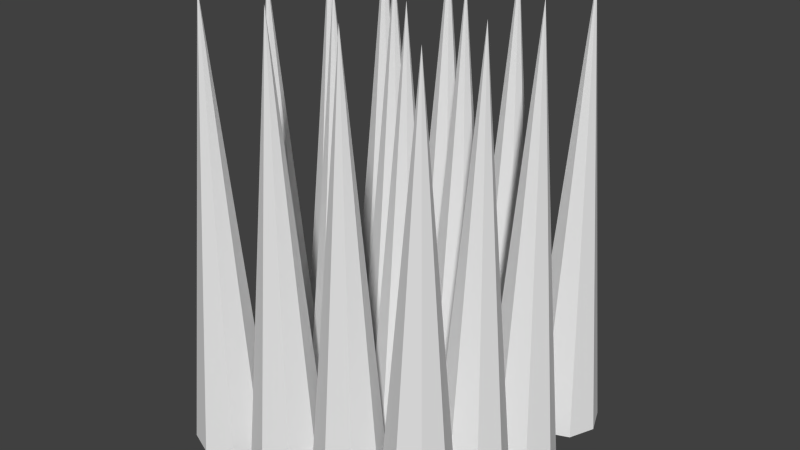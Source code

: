 # Source: Spikes.blend  (saved by Blender 2.69.0; exported with 4.5.12 LTS)
import bpy
from mathutils import Matrix  # noqa: F401  (used for matrix-valued properties, if any)

bpy.ops.wm.read_factory_settings(use_empty=True)
scene = bpy.context.scene
scene.name = 'Scene'

# ---- collections
col_collection_1 = bpy.data.collections.new('Collection 1'); scene.collection.children.link(col_collection_1)

# ---- materials (node trees are filled in below, after node groups)
mat_spikes = bpy.data.materials.new('Spikes')
mat_spikes.alpha_threshold = 0.0
mat_spikes.use_transparent_shadow = False
mat_spikes.roughness = 0.5
mat_spikes.specular_intensity = 0.0
mat_spikes.line_color = (0.0, 0.0, 0.0, 1.0)

# ---- material node trees

# ---- world
world_world = bpy.data.worlds.new('World'); scene.world = world_world
world_world.color = (0.05088, 0.05088, 0.05088)
world_world.use_sun_shadow = False
world_world.sun_shadow_jitter_overblur = 0.0
world_world.cycles.sampling_method = 'MANUAL'
world_world.cycles.sample_map_resolution = 256

# ---- meshes
me_cylinder = bpy.data.meshes.new('Cylinder')
me_cylinder.from_pydata([(0.13, 0.255, 1.49e-08), (0.13, 0.13, 1.5), (0.2184, 0.2184, 1.49e-08), (0.255, 0.13, 1.49e-08), (0.2184, 0.04161, 1.49e-08), (0.13, 0.005, 1.49e-08), (0.04161, 0.04161, 1.49e-08), (0.005, 0.13, 1.49e-08), (0.04161, 0.2184, 1.49e-08), (0.13, 0.515, 1.49e-08), (0.13, 0.39, 1.5), (0.2184, 0.4784, 1.49e-08), (0.255, 0.39, 1.49e-08), (0.2184, 0.3016, 1.49e-08), (0.13, 0.265, 1.49e-08), (0.04161, 0.3016, 1.49e-08), (0.005, 0.39, 1.49e-08), (0.04161, 0.4784, 1.49e-08), (0.39, 0.255, 1.49e-08), (0.39, 0.13, 1.5), (0.4784, 0.2184, 1.49e-08), (0.515, 0.13, 1.49e-08), (0.4784, 0.04161, 1.49e-08), (0.39, 0.005, 1.49e-08), (0.3016, 0.04161, 1.49e-08), (0.265, 0.13, 1.49e-08), (0.3016, 0.2184, 1.49e-08), (0.39, 0.515, 1.49e-08), (0.39, 0.39, 1.5), (0.4784, 0.4784, 1.49e-08), (0.515, 0.39, 1.49e-08), (0.4784, 0.3016, 1.49e-08), (0.39, 0.265, 1.49e-08), (0.3016, 0.3016, 1.49e-08), (0.265, 0.39, 1.49e-08), (0.3016, 0.4784, 1.49e-08), (-0.13, 0.255, 1.49e-08), (-0.13, 0.13, 1.5), (-0.2184, 0.2184, 1.49e-08), (-0.255, 0.13, 1.49e-08), (-0.2184, 0.04161, 1.49e-08), (-0.13, 0.005, 1.49e-08), (-0.04161, 0.04161, 1.49e-08), (-0.005, 0.13, 1.49e-08), (-0.04161, 0.2184, 1.49e-08), (-0.13, 0.515, 1.49e-08), (-0.13, 0.39, 1.5), (-0.2184, 0.4784, 1.49e-08), (-0.255, 0.39, 1.49e-08), (-0.2184, 0.3016, 1.49e-08), (-0.13, 0.265, 1.49e-08), (-0.04161, 0.3016, 1.49e-08), (-0.005, 0.39, 1.49e-08), (-0.04161, 0.4784, 1.49e-08), (-0.39, 0.255, 1.49e-08), (-0.39, 0.13, 1.5), (-0.4784, 0.2184, 1.49e-08), (-0.515, 0.13, 1.49e-08), (-0.4784, 0.04161, 1.49e-08), (-0.39, 0.005, 1.49e-08), (-0.3016, 0.04161, 1.49e-08), (-0.265, 0.13, 1.49e-08), (-0.3016, 0.2184, 1.49e-08), (-0.39, 0.515, 1.49e-08), (-0.39, 0.39, 1.5), (-0.4784, 0.4784, 1.49e-08), (-0.515, 0.39, 1.49e-08), (-0.4784, 0.3016, 1.49e-08), (-0.39, 0.265, 1.49e-08), (-0.3016, 0.3016, 1.49e-08), (-0.265, 0.39, 1.49e-08), (-0.3016, 0.4784, 1.49e-08), (0.13, -0.255, 1.49e-08), (0.13, -0.13, 1.5), (0.2184, -0.2184, 1.49e-08), (0.255, -0.13, 1.49e-08), (0.2184, -0.04161, 1.49e-08), (0.13, -0.005, 1.49e-08), (0.04161, -0.04161, 1.49e-08), (0.005, -0.13, 1.49e-08), (0.04161, -0.2184, 1.49e-08), (0.13, -0.515, 1.49e-08), (0.13, -0.39, 1.5), (0.2184, -0.4784, 1.49e-08), (0.255, -0.39, 1.49e-08), (0.2184, -0.3016, 1.49e-08), (0.13, -0.265, 1.49e-08), (0.04161, -0.3016, 1.49e-08), (0.005, -0.39, 1.49e-08), (0.04161, -0.4784, 1.49e-08), (0.39, -0.255, 1.49e-08), (0.39, -0.13, 1.5), (0.4784, -0.2184, 1.49e-08), (0.515, -0.13, 1.49e-08), (0.4784, -0.04161, 1.49e-08), (0.39, -0.005, 1.49e-08), (0.3016, -0.04161, 1.49e-08), (0.265, -0.13, 1.49e-08), (0.3016, -0.2184, 1.49e-08), (0.39, -0.515, 1.49e-08), (0.39, -0.39, 1.5), (0.4784, -0.4784, 1.49e-08), (0.515, -0.39, 1.49e-08), (0.4784, -0.3016, 1.49e-08), (0.39, -0.265, 1.49e-08), (0.3016, -0.3016, 1.49e-08), (0.265, -0.39, 1.49e-08), (0.3016, -0.4784, 1.49e-08), (-0.13, -0.255, 1.49e-08), (-0.13, -0.13, 1.5), (-0.2184, -0.2184, 1.49e-08), (-0.255, -0.13, 1.49e-08), (-0.2184, -0.04161, 1.49e-08), (-0.13, -0.005, 1.49e-08), (-0.04161, -0.04161, 1.49e-08), (-0.005, -0.13, 1.49e-08), (-0.04161, -0.2184, 1.49e-08), (-0.13, -0.515, 1.49e-08), (-0.13, -0.39, 1.5), (-0.2184, -0.4784, 1.49e-08), (-0.255, -0.39, 1.49e-08), (-0.2184, -0.3016, 1.49e-08), (-0.13, -0.265, 1.49e-08), (-0.04161, -0.3016, 1.49e-08), (-0.005, -0.39, 1.49e-08), (-0.04161, -0.4784, 1.49e-08), (-0.39, -0.255, 1.49e-08), (-0.39, -0.13, 1.5), (-0.4784, -0.2184, 1.49e-08), (-0.515, -0.13, 1.49e-08), (-0.4784, -0.04161, 1.49e-08), (-0.39, -0.005, 1.49e-08), (-0.3016, -0.04161, 1.49e-08), (-0.265, -0.13, 1.49e-08), (-0.3016, -0.2184, 1.49e-08), (-0.39, -0.515, 1.49e-08), (-0.39, -0.39, 1.5), (-0.4784, -0.4784, 1.49e-08), (-0.515, -0.39, 1.49e-08), (-0.4784, -0.3016, 1.49e-08), (-0.39, -0.265, 1.49e-08), (-0.3016, -0.3016, 1.49e-08), (-0.265, -0.39, 1.49e-08), (-0.3016, -0.4784, 1.49e-08)], [], [(0, 1, 2), (2, 1, 3), (3, 1, 4), (4, 1, 5), (5, 1, 6), (6, 1, 7), (7, 1, 8), (8, 1, 0), (9, 10, 11), (11, 10, 12), (12, 10, 13), (13, 10, 14), (14, 10, 15), (15, 10, 16), (16, 10, 17), (17, 10, 9), (18, 19, 20), (20, 19, 21), (21, 19, 22), (22, 19, 23), (23, 19, 24), (24, 19, 25), (25, 19, 26), (26, 19, 18), (27, 28, 29), (29, 28, 30), (30, 28, 31), (31, 28, 32), (32, 28, 33), (33, 28, 34), (34, 28, 35), (35, 28, 27), (36, 38, 37), (38, 39, 37), (39, 40, 37), (40, 41, 37), (41, 42, 37), (42, 43, 37), (43, 44, 37), (44, 36, 37), (45, 47, 46), (47, 48, 46), (48, 49, 46), (49, 50, 46), (50, 51, 46), (51, 52, 46), (52, 53, 46), (53, 45, 46), (54, 56, 55), (56, 57, 55), (57, 58, 55), (58, 59, 55), (59, 60, 55), (60, 61, 55), (61, 62, 55), (62, 54, 55), (63, 65, 64), (65, 66, 64), (66, 67, 64), (67, 68, 64), (68, 69, 64), (69, 70, 64), (70, 71, 64), (71, 63, 64), (72, 74, 73), (74, 75, 73), (75, 76, 73), (76, 77, 73), (77, 78, 73), (78, 79, 73), (79, 80, 73), (80, 72, 73), (81, 83, 82), (83, 84, 82), (84, 85, 82), (85, 86, 82), (86, 87, 82), (87, 88, 82), (88, 89, 82), (89, 81, 82), (90, 92, 91), (92, 93, 91), (93, 94, 91), (94, 95, 91), (95, 96, 91), (96, 97, 91), (97, 98, 91), (98, 90, 91), (99, 101, 100), (101, 102, 100), (102, 103, 100), (103, 104, 100), (104, 105, 100), (105, 106, 100), (106, 107, 100), (107, 99, 100), (108, 109, 110), (110, 109, 111), (111, 109, 112), (112, 109, 113), (113, 109, 114), (114, 109, 115), (115, 109, 116), (116, 109, 108), (117, 118, 119), (119, 118, 120), (120, 118, 121), (121, 118, 122), (122, 118, 123), (123, 118, 124), (124, 118, 125), (125, 118, 117), (126, 127, 128), (128, 127, 129), (129, 127, 130), (130, 127, 131), (131, 127, 132), (132, 127, 133), (133, 127, 134), (134, 127, 126), (135, 136, 137), (137, 136, 138), (138, 136, 139), (139, 136, 140), (140, 136, 141), (141, 136, 142), (142, 136, 143), (143, 136, 135)])
_uv = me_cylinder.uv_layers.new(name='UVMap')
_uv.uv.foreach_set('vector', [0.5734, 0.4996, 0.625, 0.375, 0.6766, 0.4996, 0.6766, 0.4996, 0.625, 0.375, 0.7496, 0.4266, 0.7496, 0.4266, 0.625, 0.375, 0.7496, 0.3234, 0.7496, 0.3234, 0.625, 0.375, 0.6766, 0.2504, 0.6766, 0.2504, 0.625, 0.375, 0.5734, 0.2504, 0.5734, 0.2504, 0.625, 0.375, 0.5004, 0.3234, 0.5004, 0.3234, 0.625, 0.375, 0.5004, 0.4266, 0.5004, 0.4266, 0.625, 0.375, 0.5734, 0.4996, 0.0003988, 0.6766, 0.125, 0.625, 0.07339, 0.7496, 0.07339, 0.7496, 0.125, 0.625, 0.1766, 0.7496, 0.1766, 0.7496, 0.125, 0.625, 0.2496, 0.6766, 0.2496, 0.6766, 0.125, 0.625, 0.2496, 0.5734, 0.2496, 0.5734, 0.125, 0.625, 0.1766, 0.5004, 0.1766, 0.5004, 0.125, 0.625, 0.07339, 0.5004, 0.07339, 0.5004, 0.125, 0.625, 0.0003988, 0.5734, 0.0003988, 0.5734, 0.125, 0.625, 0.0003988, 0.6766, 0.4996, 0.1766, 0.375, 0.125, 0.4996, 0.07339, 0.4996, 0.07339, 0.375, 0.125, 0.4266, 0.0003988, 0.4266, 0.0003988, 0.375, 0.125, 0.3234, 0.0003987, 0.3234, 0.0003987, 0.375, 0.125, 0.2504, 0.07339, 0.2504, 0.07339, 0.375, 0.125, 0.2504, 0.1766, 0.2504, 0.1766, 0.375, 0.125, 0.3234, 0.2496, 0.3234, 0.2496, 0.375, 0.125, 0.4266, 0.2496, 0.4266, 0.2496, 0.375, 0.125, 0.4996, 0.1766, 0.7504, 0.3234, 0.875, 0.375, 0.7504, 0.4266, 0.7504, 0.4266, 0.875, 0.375, 0.8234, 0.4996, 0.8234, 0.4996, 0.875, 0.375, 0.9266, 0.4996, 0.9266, 0.4996, 0.875, 0.375, 0.9996, 0.4266, 0.9996, 0.4266, 0.875, 0.375, 0.9996, 0.3234, 0.9996, 0.3234, 0.875, 0.375, 0.9266, 0.2504, 0.9266, 0.2504, 0.875, 0.375, 0.8234, 0.2504, 0.8234, 0.2504, 0.875, 0.375, 0.7504, 0.3234, 0.5734, 0.2496, 0.5004, 0.1766, 0.625, 0.125, 0.5004, 0.1766, 0.5004, 0.07339, 0.625, 0.125, 0.5004, 0.07339, 0.5734, 0.0003988, 0.625, 0.125, 0.5734, 0.0003988, 0.6766, 0.0003988, 0.625, 0.125, 0.6766, 0.0003988, 0.7496, 0.07339, 0.625, 0.125, 0.7496, 0.07339, 0.7496, 0.1766, 0.625, 0.125, 0.7496, 0.1766, 0.6766, 0.2496, 0.625, 0.125, 0.6766, 0.2496, 0.5734, 0.2496, 0.625, 0.125, 0.0003988, 0.1766, 0.0003987, 0.07339, 0.125, 0.125, 0.0003987, 0.07339, 0.07339, 0.0003987, 0.125, 0.125, 0.07339, 0.0003987, 0.1766, 0.0003988, 0.125, 0.125, 0.1766, 0.0003988, 0.2496, 0.07339, 0.125, 0.125, 0.2496, 0.07339, 0.2496, 0.1766, 0.125, 0.125, 0.2496, 0.1766, 0.1766, 0.2496, 0.125, 0.125, 0.1766, 0.2496, 0.07339, 0.2496, 0.125, 0.125, 0.07339, 0.2496, 0.0003988, 0.1766, 0.125, 0.125, 0.4266, 0.7504, 0.4996, 0.8234, 0.375, 0.875, 0.4996, 0.8234, 0.4996, 0.9266, 0.375, 0.875, 0.4996, 0.9266, 0.4266, 0.9996, 0.375, 0.875, 0.4266, 0.9996, 0.3234, 0.9996, 0.375, 0.875, 0.3234, 0.9996, 0.2504, 0.9266, 0.375, 0.875, 0.2504, 0.9266, 0.2504, 0.8234, 0.375, 0.875, 0.2504, 0.8234, 0.3234, 0.7504, 0.375, 0.875, 0.3234, 0.7504, 0.4266, 0.7504, 0.375, 0.875, 0.1766, 0.9996, 0.07339, 0.9996, 0.125, 0.875, 0.07339, 0.9996, 0.0003988, 0.9266, 0.125, 0.875, 0.0003988, 0.9266, 0.0003988, 0.8234, 0.125, 0.875, 0.0003988, 0.8234, 0.07339, 0.7504, 0.125, 0.875, 0.07339, 0.7504, 0.1766, 0.7504, 0.125, 0.875, 0.1766, 0.7504, 0.2496, 0.8234, 0.125, 0.875, 0.2496, 0.8234, 0.2496, 0.9266, 0.125, 0.875, 0.2496, 0.9266, 0.1766, 0.9996, 0.125, 0.875, 0.2504, 0.3234, 0.3234, 0.2504, 0.375, 0.375, 0.3234, 0.2504, 0.4266, 0.2504, 0.375, 0.375, 0.4266, 0.2504, 0.4996, 0.3234, 0.375, 0.375, 0.4996, 0.3234, 0.4996, 0.4266, 0.375, 0.375, 0.4996, 0.4266, 0.4266, 0.4996, 0.375, 0.375, 0.4266, 0.4996, 0.3234, 0.4996, 0.375, 0.375, 0.3234, 0.4996, 0.2504, 0.4266, 0.375, 0.375, 0.2504, 0.4266, 0.2504, 0.3234, 0.375, 0.375, 0.3234, 0.5004, 0.4266, 0.5004, 0.375, 0.625, 0.4266, 0.5004, 0.4996, 0.5734, 0.375, 0.625, 0.4996, 0.5734, 0.4996, 0.6766, 0.375, 0.625, 0.4996, 0.6766, 0.4266, 0.7496, 0.375, 0.625, 0.4266, 0.7496, 0.3234, 0.7496, 0.375, 0.625, 0.3234, 0.7496, 0.2504, 0.6766, 0.375, 0.625, 0.2504, 0.6766, 0.2504, 0.5734, 0.375, 0.625, 0.2504, 0.5734, 0.3234, 0.5004, 0.375, 0.625, 0.7496, 0.6766, 0.6766, 0.7496, 0.625, 0.625, 0.6766, 0.7496, 0.5734, 0.7496, 0.625, 0.625, 0.5734, 0.7496, 0.5004, 0.6766, 0.625, 0.625, 0.5004, 0.6766, 0.5004, 0.5734, 0.625, 0.625, 0.5004, 0.5734, 0.5734, 0.5004, 0.625, 0.625, 0.5734, 0.5004, 0.6766, 0.5004, 0.625, 0.625, 0.6766, 0.5004, 0.7496, 0.5734, 0.625, 0.625, 0.7496, 0.5734, 0.7496, 0.6766, 0.625, 0.625, 0.7504, 0.6766, 0.7504, 0.5734, 0.875, 0.625, 0.7504, 0.5734, 0.8234, 0.5004, 0.875, 0.625, 0.8234, 0.5004, 0.9266, 0.5004, 0.875, 0.625, 0.9266, 0.5004, 0.9996, 0.5734, 0.875, 0.625, 0.9996, 0.5734, 0.9996, 0.6766, 0.875, 0.625, 0.9996, 0.6766, 0.9266, 0.7496, 0.875, 0.625, 0.9266, 0.7496, 0.8234, 0.7496, 0.875, 0.625, 0.8234, 0.7496, 0.7504, 0.6766, 0.875, 0.625, 0.7504, 0.07339, 0.875, 0.125, 0.7504, 0.1766, 0.7504, 0.1766, 0.875, 0.125, 0.8234, 0.2496, 0.8234, 0.2496, 0.875, 0.125, 0.9266, 0.2496, 0.9266, 0.2496, 0.875, 0.125, 0.9996, 0.1766, 0.9996, 0.1766, 0.875, 0.125, 0.9996, 0.07339, 0.9996, 0.07339, 0.875, 0.125, 0.9266, 0.0003988, 0.9266, 0.0003988, 0.875, 0.125, 0.8234, 0.0003988, 0.8234, 0.0003988, 0.875, 0.125, 0.7504, 0.07339, 0.8234, 0.9996, 0.875, 0.875, 0.9266, 0.9996, 0.9266, 0.9996, 0.875, 0.875, 0.9996, 0.9266, 0.9996, 0.9266, 0.875, 0.875, 0.9996, 0.8234, 0.9996, 0.8234, 0.875, 0.875, 0.9266, 0.7504, 0.9266, 0.7504, 0.875, 0.875, 0.8234, 0.7504, 0.8234, 0.7504, 0.875, 0.875, 0.7504, 0.8234, 0.7504, 0.8234, 0.875, 0.875, 0.7504, 0.9266, 0.7504, 0.9266, 0.875, 0.875, 0.8234, 0.9996, 0.2496, 0.3234, 0.125, 0.375, 0.1766, 0.2504, 0.1766, 0.2504, 0.125, 0.375, 0.07339, 0.2504, 0.07339, 0.2504, 0.125, 0.375, 0.0003988, 0.3234, 0.0003988, 0.3234, 0.125, 0.375, 0.0003987, 0.4266, 0.0003987, 0.4266, 0.125, 0.375, 0.07339, 0.4996, 0.07339, 0.4996, 0.125, 0.375, 0.1766, 0.4996, 0.1766, 0.4996, 0.125, 0.375, 0.2496, 0.4266, 0.2496, 0.4266, 0.125, 0.375, 0.2496, 0.3234, 0.7496, 0.8234, 0.625, 0.875, 0.6766, 0.7504, 0.6766, 0.7504, 0.625, 0.875, 0.5734, 0.7504, 0.5734, 0.7504, 0.625, 0.875, 0.5004, 0.8234, 0.5004, 0.8234, 0.625, 0.875, 0.5004, 0.9266, 0.5004, 0.9266, 0.625, 0.875, 0.5734, 0.9996, 0.5734, 0.9996, 0.625, 0.875, 0.6766, 0.9996, 0.6766, 0.9996, 0.625, 0.875, 0.7496, 0.9266, 0.7496, 0.9266, 0.625, 0.875, 0.7496, 0.8234])
me_cylinder.materials.append(mat_spikes)
me_cylinder.use_remesh_preserve_volume = False
me_cylinder.use_remesh_preserve_attributes = False
me_cylinder.use_mirror_vertex_groups = False
me_cylinder.update()

# ---- objects
ob_cylinder = bpy.data.objects.new('Cylinder', me_cylinder)

# ---- transforms, parenting, visibility, modifiers, constraints
ob_cylinder.location = (0.0, 0.0, 0.0)
ob_cylinder.lineart.crease_threshold = 0.0

# ---- collection membership
col_collection_1.objects.link(ob_cylinder)

# ---- scene / render settings (as saved in the file)
scene.frame_start = 1; scene.frame_end = 250; scene.frame_set(1)
scene.render.engine = 'BLENDER_EEVEE_NEXT'
scene.render.image_settings.compression = 90
scene.render.resolution_percentage = 50
scene.render.dither_intensity = 0.0
scene.cycles.use_denoising = False
scene.cycles.samples = 10
scene.cycles.sampling_pattern = 'TABULATED_SOBOL'
scene.cycles.light_sampling_threshold = 0.0
scene.cycles.use_adaptive_sampling = False
scene.cycles.use_light_tree = False
scene.cycles.blur_glossy = 0.0
scene.cycles.volume_bounces = 1
scene.cycles.pixel_filter_type = 'GAUSSIAN'
scene.cycles.sample_clamp_indirect = 0.0
scene.view_settings.view_transform = 'Standard'
bpy.context.view_layer.update()

# ---- added for rendering (the .blend has no active camera and no usable light): camera, sun
cam_auto = bpy.data.cameras.new('AutoCamera')
cam_auto.lens = 50.0
cam_auto.sensor_width = 36.0
cam_auto.clip_end = 1000.0
ob_auto_camera = bpy.data.objects.new('AutoCamera', cam_auto)
scene.collection.objects.link(ob_auto_camera)
ob_auto_camera.location = (1.93454, -2.32145, 2.29763)
ob_auto_camera.rotation_euler = (1.09748, -7.21219e-08, 0.694738)
scene.camera = ob_auto_camera
light_auto_sun = bpy.data.lights.new('AutoSun', 'SUN')
light_auto_sun.energy = 3.0
light_auto_sun.angle = 0.0523599
ob_auto_sun = bpy.data.objects.new('AutoSun', light_auto_sun)
scene.collection.objects.link(ob_auto_sun)
ob_auto_sun.rotation_euler = (0.872665, 0.174533, 0.523599)
bpy.context.view_layer.update()
